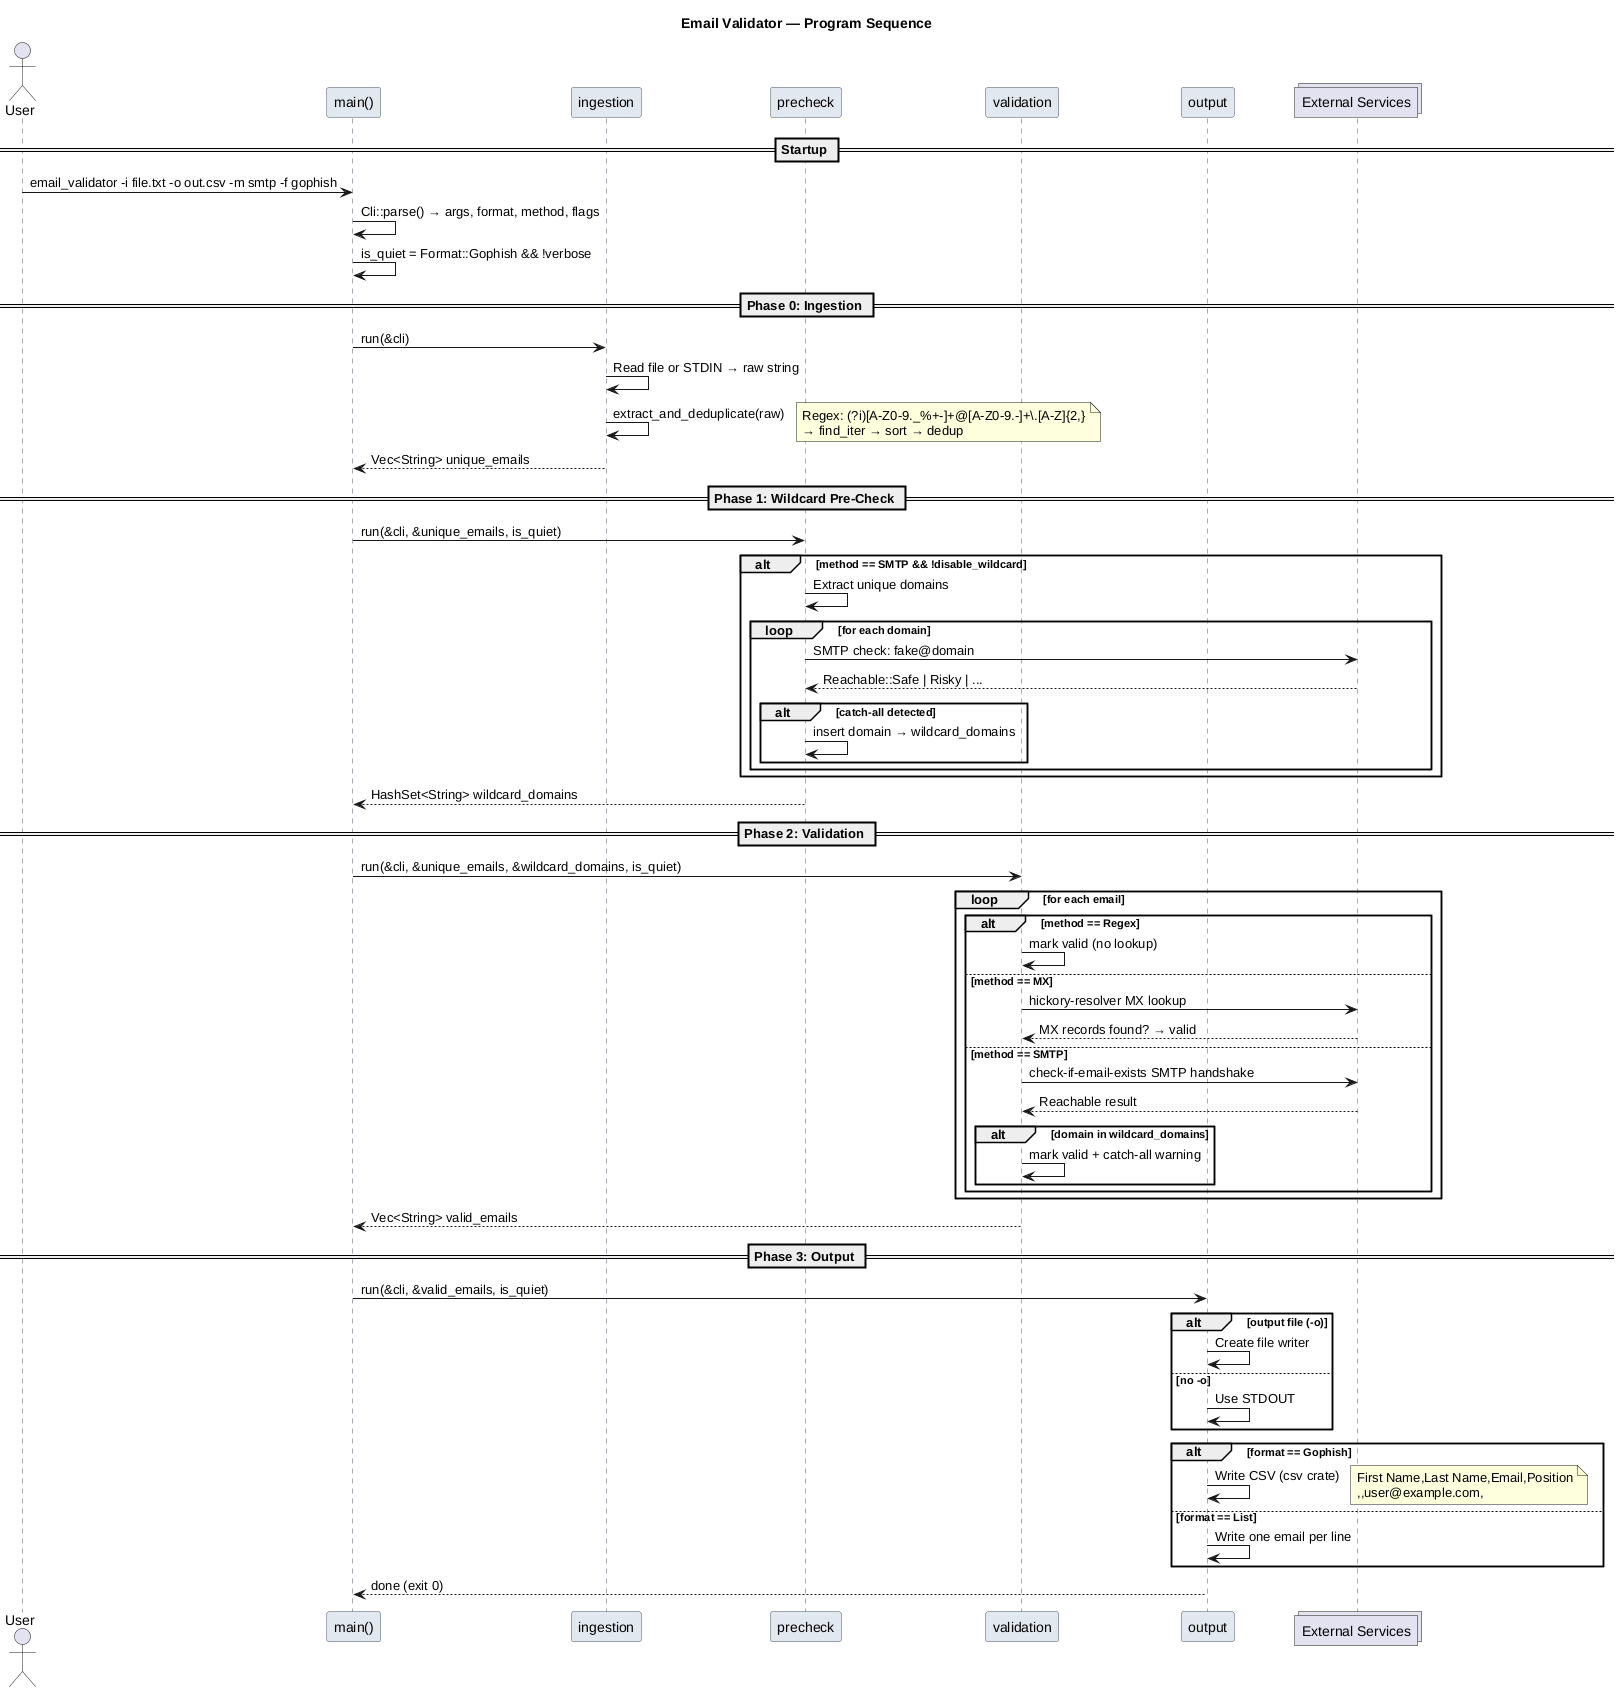

The diagram above was rendered by PlantUML. Its source (embedded in the PNG):
@startuml
skinparam SequenceLifeLineBackgroundColor #f1f5f9
skinparam SequenceLifeLineBorderColor #475569
skinparam SequenceBoxBackgroundColor #f8fafc
skinparam SequenceBoxBorderColor #64748b
skinparam ParticipantBackgroundColor #e2e8f0
skinparam ParticipantBorderColor #475569

title Email Validator — Program Sequence

actor User
participant "main()" as Main
participant "ingestion" as Ing
participant "precheck" as Pre
participant "validation" as Val
participant "output" as Out
collections "External Services" as Ext

== Startup ==
User -> Main : email_validator -i file.txt -o out.csv -m smtp -f gophish
Main -> Main : Cli::parse() → args, format, method, flags
Main -> Main : is_quiet = Format::Gophish && !verbose

== Phase 0: Ingestion ==
Main -> Ing : run(&cli)
Ing -> Ing : Read file or STDIN → raw string
Ing -> Ing : extract_and_deduplicate(raw)
note right
  Regex: (?i)[A-Z0-9._%+-]+@[A-Z0-9.-]+\.[A-Z]{2,}
  → find_iter → sort → dedup
end note
Ing --> Main : Vec<String> unique_emails

== Phase 1: Wildcard Pre-Check ==
Main -> Pre : run(&cli, &unique_emails, is_quiet)
alt method == SMTP && !disable_wildcard
  Pre -> Pre : Extract unique domains
  loop for each domain
    Pre -> Ext : SMTP check: fake@domain
    Ext --> Pre : Reachable::Safe | Risky | ...
    alt catch-all detected
      Pre -> Pre : insert domain → wildcard_domains
    end
  end
end
Pre --> Main : HashSet<String> wildcard_domains

== Phase 2: Validation ==
Main -> Val : run(&cli, &unique_emails, &wildcard_domains, is_quiet)
loop for each email
  alt method == Regex
    Val -> Val : mark valid (no lookup)
  else method == MX
    Val -> Ext : hickory-resolver MX lookup
    Ext --> Val : MX records found? → valid
  else method == SMTP
    Val -> Ext : check-if-email-exists SMTP handshake
    Ext --> Val : Reachable result
    alt domain in wildcard_domains
      Val -> Val : mark valid + catch-all warning
    end
  end
end
Val --> Main : Vec<String> valid_emails

== Phase 3: Output ==
Main -> Out : run(&cli, &valid_emails, is_quiet)
alt output file (-o)
  Out -> Out : Create file writer
else no -o
  Out -> Out : Use STDOUT
end
alt format == Gophish
  Out -> Out : Write CSV (csv crate)
  note right
    First Name,Last Name,Email,Position
    ,,user@example.com,
  end note
else format == List
  Out -> Out : Write one email per line
end
Out --> Main : done (exit 0)

@enduml